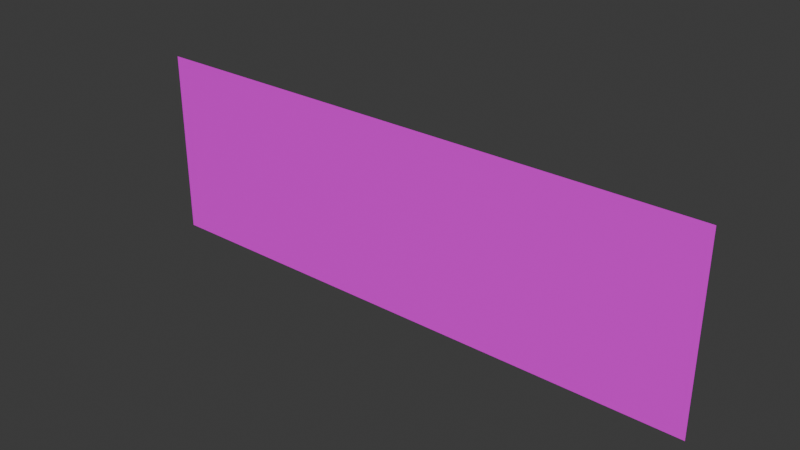 # Source: pressSpace.blend  (saved by Blender 4.4.32; exported with 4.5.12 LTS)
import bpy
from mathutils import Matrix  # noqa: F401  (used for matrix-valued properties, if any)

bpy.ops.wm.read_factory_settings(use_empty=True)
scene = bpy.context.scene
scene.name = 'Scene'

# ---- collections
col_collection = bpy.data.collections.new('Collection'); scene.collection.children.link(col_collection)

# ---- images (referenced by path relative to the original .blend; pixels are not part of the script)
import os
ASSET_DIR = os.environ.get("B2B_ASSET_DIR", "")  # directory of the original .blend (textures are referenced by path, not embedded)
HERE = os.path.dirname(os.path.abspath(__file__))  # packed textures are extracted next to this script under _unpacked/

def load_image(name, relpath, width, height, colorspace="sRGB"):
    """Load a texture the original file referenced (path relative to the .blend, or extracted next to this script)."""
    p = next((c for c in (os.path.join(HERE, relpath), os.path.join(ASSET_DIR, relpath)) if relpath and os.path.exists(c)), "")
    if p:
        img = bpy.data.images.load(p, check_existing=True)
        img.name = name
    else:  # same state as the original file: an image datablock whose file is absent (Cycles renders it pink)
        img = bpy.data.images.new(name, width, height)
        img.source = "FILE"
        img.filepath = "//" + (relpath or name)
    img.colorspace_settings.name = colorspace
    return img
img_pressspace_png = load_image('pressSpace.png', 'pressSpace.png', 1024, 1024, 'sRGB')

# ---- materials (node trees are filled in below, after node groups)
mat_x = bpy.data.materials.new('マテリアル')

# ---- material node trees
mat_x.use_nodes = True; mat_x.node_tree.nodes.clear()
_N = mat_x.node_tree.nodes; _L = mat_x.node_tree.links
n0 = _N.new('ShaderNodeBsdfPrincipled'); n0.name = 'プリンシプルBSDF'; n0.location = (10, 300)
n1 = _N.new('ShaderNodeOutputMaterial'); n1.name = 'マテリアル出力'; n1.location = (300, 300)
n2 = _N.new('ShaderNodeTexImage'); n2.name = '画像テクスチャ'; n2.location = (-280, 275)
n2.image = img_pressspace_png
_L.new(n0.outputs[0], n1.inputs[0])
_L.new(n2.outputs[0], n0.inputs[0])
n1.is_active_output = True

# ---- world
world_world = bpy.data.worlds.new('World'); scene.world = world_world
world_world.use_nodes = True; world_world.node_tree.nodes.clear()
_N = world_world.node_tree.nodes; _L = world_world.node_tree.links
n0 = _N.new('ShaderNodeOutputWorld'); n0.name = 'World Output'; n0.location = (300, 300)
n1 = _N.new('ShaderNodeBackground'); n1.name = 'Background'; n1.location = (10, 300)
n1.inputs[0].default_value = (0.05088, 0.05088, 0.05088, 1.0)
_L.new(n1.outputs[0], n0.inputs[0])
n0.is_active_output = True
world_world.color = (0.05088, 0.05088, 0.05088)
world_world.sun_shadow_jitter_overblur = 0.0

# ---- meshes
me_x = bpy.data.meshes.new('平面')
me_x.from_pydata([(1.869, 1.197e-07, -0.6112), (-1.869, -2.071e-07, -0.6112), (1.869, 2.071e-07, 0.6112), (-1.869, -1.197e-07, 0.6112)], [], [(1, 2, 0), (1, 3, 2)])
_uv = me_x.uv_layers.new(name='UVマップ')
_uv.uv.foreach_set('vector', [1.0, 0.0, 0.0, 1.0, 0.0, 0.0, 1.0, 0.0, 1.0, 1.0, 0.0, 1.0])
me_x.materials.append(mat_x)
me_x.update()

# ---- objects
ob_x = bpy.data.objects.new('平面', me_x)

# ---- transforms, parenting, visibility, modifiers, constraints
ob_x.location = (0.0, 0.0, 0.0)

# ---- collection membership
col_collection.objects.link(ob_x)

# ---- scene / render settings (as saved in the file)
scene.frame_start = 1; scene.frame_end = 250; scene.frame_set(1)
scene.render.engine = 'BLENDER_EEVEE_NEXT'
bpy.context.view_layer.update()

# ---- added for rendering (the .blend has no active camera and no usable light): camera, sun
cam_auto = bpy.data.cameras.new('AutoCamera')
cam_auto.lens = 50.0
cam_auto.sensor_width = 36.0
cam_auto.clip_end = 1000.0
ob_auto_camera = bpy.data.objects.new('AutoCamera', cam_auto)
scene.collection.objects.link(ob_auto_camera)
ob_auto_camera.location = (3.63909, -4.36691, 2.91127)
ob_auto_camera.rotation_euler = (1.09748, -7.21219e-08, 0.694738)
scene.camera = ob_auto_camera
light_auto_sun = bpy.data.lights.new('AutoSun', 'SUN')
light_auto_sun.energy = 3.0
light_auto_sun.angle = 0.0523599
ob_auto_sun = bpy.data.objects.new('AutoSun', light_auto_sun)
scene.collection.objects.link(ob_auto_sun)
ob_auto_sun.rotation_euler = (0.872665, 0.174533, 0.523599)
bpy.context.view_layer.update()
